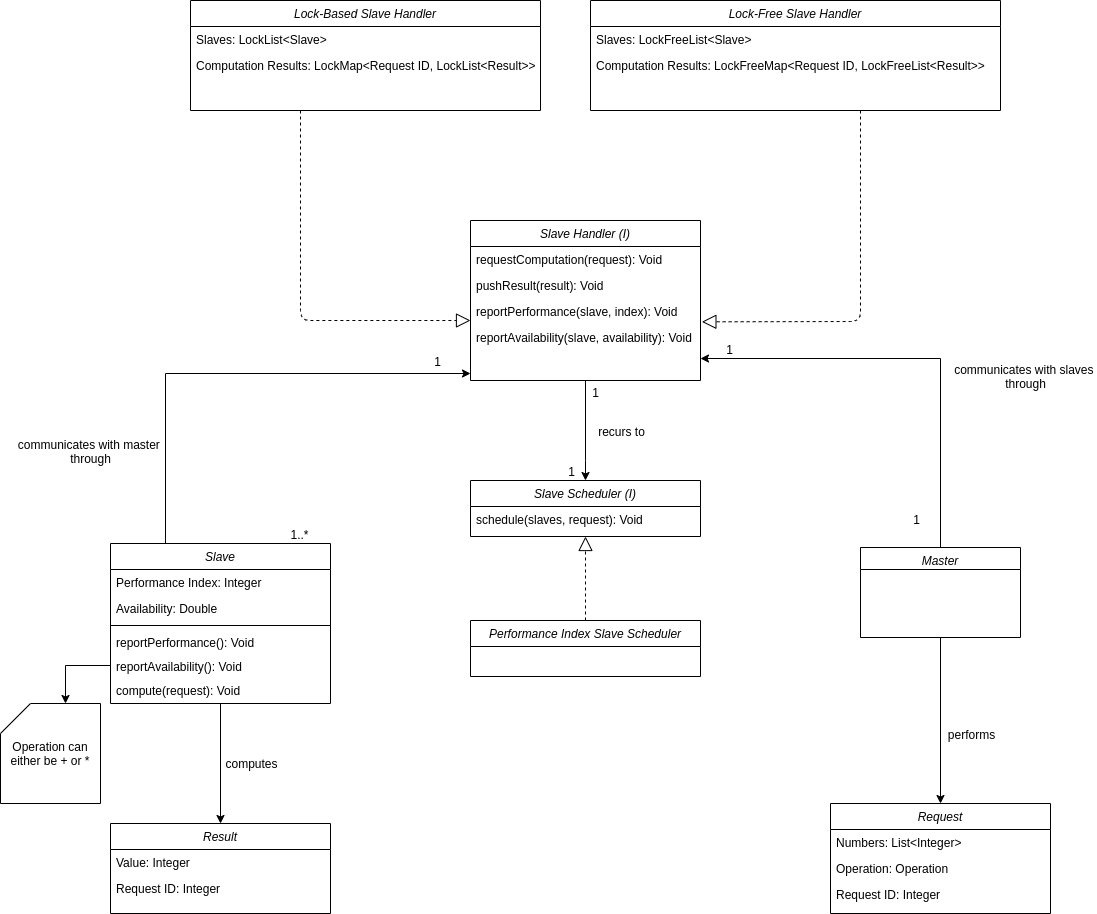

The diagram above was exported from draw.io. Its source (the exported page's mxGraphModel, read from the mxfile embedded in the PNG):
<mxGraphModel dx="2249" dy="1921" grid="1" gridSize="10" guides="1" tooltips="1" connect="1" arrows="0" fold="1" page="1" pageScale="1" pageWidth="827" pageHeight="1169" math="0" shadow="0">
  <root>
    <mxCell id="WIyWlLk6GJQsqaUBKTNV-0" />
    <mxCell id="WIyWlLk6GJQsqaUBKTNV-1" parent="WIyWlLk6GJQsqaUBKTNV-0" />
    <mxCell id="b_1PZi4zp_gCahxDwsNA-39" style="edgeStyle=orthogonalEdgeStyle;rounded=0;orthogonalLoop=1;jettySize=auto;html=1;exitX=0.25;exitY=0;exitDx=0;exitDy=0;" parent="WIyWlLk6GJQsqaUBKTNV-1" source="xIE_45G_muQtHoD5IcoT-0" edge="1">
      <mxGeometry relative="1" as="geometry">
        <mxPoint x="290" y="-307" as="targetPoint" />
        <Array as="points">
          <mxPoint x="-15" y="-307" />
        </Array>
      </mxGeometry>
    </mxCell>
    <mxCell id="b_1PZi4zp_gCahxDwsNA-40" value="1" style="text;html=1;align=center;verticalAlign=middle;resizable=0;points=[];" parent="b_1PZi4zp_gCahxDwsNA-39" vertex="1" connectable="0">
      <mxGeometry x="0.8099" y="-2" relative="1" as="geometry">
        <mxPoint x="11" y="-15" as="offset" />
      </mxGeometry>
    </mxCell>
    <mxCell id="b_1PZi4zp_gCahxDwsNA-41" value="1..*" style="text;html=1;align=center;verticalAlign=middle;resizable=0;points=[];" parent="b_1PZi4zp_gCahxDwsNA-39" vertex="1" connectable="0">
      <mxGeometry x="0.3156" y="-156" relative="1" as="geometry">
        <mxPoint x="-8.620000000000001" y="4.039999999999999" as="offset" />
      </mxGeometry>
    </mxCell>
    <mxCell id="b_1PZi4zp_gCahxDwsNA-42" value="communicates with master &lt;br&gt;through" style="text;html=1;align=center;verticalAlign=middle;resizable=0;points=[];" parent="b_1PZi4zp_gCahxDwsNA-39" vertex="1" connectable="0">
      <mxGeometry x="-0.1939" y="-1" relative="1" as="geometry">
        <mxPoint x="-96.82" y="76" as="offset" />
      </mxGeometry>
    </mxCell>
    <mxCell id="b_1PZi4zp_gCahxDwsNA-35" style="edgeStyle=orthogonalEdgeStyle;rounded=0;orthogonalLoop=1;jettySize=auto;html=1;exitX=0;exitY=0;exitDx=0;exitDy=0;" parent="WIyWlLk6GJQsqaUBKTNV-1" source="xIE_45G_muQtHoD5IcoT-17" edge="1">
      <mxGeometry relative="1" as="geometry">
        <mxPoint x="520" y="-322" as="targetPoint" />
        <Array as="points">
          <mxPoint x="760" y="-133" />
          <mxPoint x="760" y="-322" />
        </Array>
      </mxGeometry>
    </mxCell>
    <mxCell id="b_1PZi4zp_gCahxDwsNA-36" value="communicates with slaves &lt;br&gt;through" style="text;html=1;align=center;verticalAlign=middle;resizable=0;points=[];" parent="b_1PZi4zp_gCahxDwsNA-35" vertex="1" connectable="0">
      <mxGeometry x="0.1176" y="-1" relative="1" as="geometry">
        <mxPoint x="99" y="18.5" as="offset" />
      </mxGeometry>
    </mxCell>
    <mxCell id="b_1PZi4zp_gCahxDwsNA-37" value="1" style="text;html=1;align=center;verticalAlign=middle;resizable=0;points=[];" parent="b_1PZi4zp_gCahxDwsNA-35" vertex="1" connectable="0">
      <mxGeometry x="0.8588" y="2" relative="1" as="geometry">
        <mxPoint x="-8" y="-12" as="offset" />
      </mxGeometry>
    </mxCell>
    <mxCell id="b_1PZi4zp_gCahxDwsNA-38" value="1" style="text;html=1;align=center;verticalAlign=middle;resizable=0;points=[];" parent="b_1PZi4zp_gCahxDwsNA-35" vertex="1" connectable="0">
      <mxGeometry x="-0.5529" y="19" relative="1" as="geometry">
        <mxPoint x="-6" y="5" as="offset" />
      </mxGeometry>
    </mxCell>
    <mxCell id="b_1PZi4zp_gCahxDwsNA-76" style="edgeStyle=orthogonalEdgeStyle;rounded=0;orthogonalLoop=1;jettySize=auto;html=1;exitX=0.5;exitY=1;exitDx=0;exitDy=0;entryX=0.5;entryY=0;entryDx=0;entryDy=0;" parent="WIyWlLk6GJQsqaUBKTNV-1" source="xIE_45G_muQtHoD5IcoT-17" target="b_1PZi4zp_gCahxDwsNA-57" edge="1">
      <mxGeometry relative="1" as="geometry" />
    </mxCell>
    <mxCell id="b_1PZi4zp_gCahxDwsNA-77" value="performs" style="text;html=1;align=center;verticalAlign=middle;resizable=0;points=[];" parent="b_1PZi4zp_gCahxDwsNA-76" vertex="1" connectable="0">
      <mxGeometry x="-0.1852" y="-1" relative="1" as="geometry">
        <mxPoint x="31" y="28.63" as="offset" />
      </mxGeometry>
    </mxCell>
    <mxCell id="xIE_45G_muQtHoD5IcoT-34" value="Operation can either be + or *" style="shape=card;whiteSpace=wrap;html=1;" parent="WIyWlLk6GJQsqaUBKTNV-1" vertex="1">
      <mxGeometry x="-180" y="23" width="100" height="100" as="geometry" />
    </mxCell>
    <mxCell id="b_1PZi4zp_gCahxDwsNA-45" style="edgeStyle=orthogonalEdgeStyle;rounded=0;orthogonalLoop=1;jettySize=auto;html=1;entryX=0;entryY=0;entryDx=65;entryDy=0;entryPerimeter=0;exitX=0;exitY=0.5;exitDx=0;exitDy=0;" parent="WIyWlLk6GJQsqaUBKTNV-1" source="b_1PZi4zp_gCahxDwsNA-44" target="xIE_45G_muQtHoD5IcoT-34" edge="1">
      <mxGeometry relative="1" as="geometry">
        <mxPoint x="-20" y="-17" as="sourcePoint" />
        <mxPoint x="-127" y="-17" as="targetPoint" />
      </mxGeometry>
    </mxCell>
    <mxCell id="b_1PZi4zp_gCahxDwsNA-74" style="edgeStyle=orthogonalEdgeStyle;rounded=0;orthogonalLoop=1;jettySize=auto;html=1;exitX=0.5;exitY=1;exitDx=0;exitDy=0;entryX=0.5;entryY=0;entryDx=0;entryDy=0;" parent="WIyWlLk6GJQsqaUBKTNV-1" source="xIE_45G_muQtHoD5IcoT-0" target="b_1PZi4zp_gCahxDwsNA-69" edge="1">
      <mxGeometry relative="1" as="geometry" />
    </mxCell>
    <mxCell id="b_1PZi4zp_gCahxDwsNA-75" value="computes" style="text;html=1;align=center;verticalAlign=middle;resizable=0;points=[];" parent="b_1PZi4zp_gCahxDwsNA-74" vertex="1" connectable="0">
      <mxGeometry x="-0.1833" relative="1" as="geometry">
        <mxPoint x="30" y="10.53" as="offset" />
      </mxGeometry>
    </mxCell>
    <mxCell id="7exBbNxzyn34ybwaJbD--5" style="edgeStyle=orthogonalEdgeStyle;rounded=0;orthogonalLoop=1;jettySize=auto;html=1;exitX=0.5;exitY=1;exitDx=0;exitDy=0;" edge="1" parent="WIyWlLk6GJQsqaUBKTNV-1" source="b_1PZi4zp_gCahxDwsNA-2" target="7exBbNxzyn34ybwaJbD--0">
      <mxGeometry relative="1" as="geometry">
        <Array as="points">
          <mxPoint x="405" y="-220" />
          <mxPoint x="405" y="-220" />
        </Array>
      </mxGeometry>
    </mxCell>
    <mxCell id="7exBbNxzyn34ybwaJbD--7" value="recurs to" style="text;html=1;align=center;verticalAlign=middle;resizable=0;points=[];" vertex="1" connectable="0" parent="7exBbNxzyn34ybwaJbD--5">
      <mxGeometry x="-0.22" y="1" relative="1" as="geometry">
        <mxPoint x="34" y="11" as="offset" />
      </mxGeometry>
    </mxCell>
    <mxCell id="7exBbNxzyn34ybwaJbD--8" value="1" style="text;html=1;align=center;verticalAlign=middle;resizable=0;points=[];" vertex="1" connectable="0" parent="7exBbNxzyn34ybwaJbD--5">
      <mxGeometry x="-0.78" y="-4" relative="1" as="geometry">
        <mxPoint x="13" as="offset" />
      </mxGeometry>
    </mxCell>
    <mxCell id="7exBbNxzyn34ybwaJbD--9" value="1" style="text;html=1;align=center;verticalAlign=middle;resizable=0;points=[];" vertex="1" connectable="0" parent="7exBbNxzyn34ybwaJbD--5">
      <mxGeometry x="0.6" y="-17" relative="1" as="geometry">
        <mxPoint x="2" y="10" as="offset" />
      </mxGeometry>
    </mxCell>
    <mxCell id="b_1PZi4zp_gCahxDwsNA-2" value="Slave Handler (I)" style="swimlane;fontStyle=2;align=center;verticalAlign=top;childLayout=stackLayout;horizontal=1;startSize=26;horizontalStack=0;resizeParent=1;resizeLast=0;collapsible=1;marginBottom=0;rounded=0;shadow=0;strokeWidth=1;" parent="WIyWlLk6GJQsqaUBKTNV-1" vertex="1">
      <mxGeometry x="290" y="-460" width="230" height="160" as="geometry">
        <mxRectangle x="230" y="140" width="160" height="26" as="alternateBounds" />
      </mxGeometry>
    </mxCell>
    <mxCell id="b_1PZi4zp_gCahxDwsNA-17" value="requestComputation(request): Void" style="text;align=left;verticalAlign=top;spacingLeft=4;spacingRight=4;overflow=hidden;rotatable=0;points=[[0,0.5],[1,0.5]];portConstraint=eastwest;rounded=0;shadow=0;html=0;" parent="b_1PZi4zp_gCahxDwsNA-2" vertex="1">
      <mxGeometry y="26" width="230" height="26" as="geometry" />
    </mxCell>
    <mxCell id="b_1PZi4zp_gCahxDwsNA-7" value="pushResult(result): Void" style="text;align=left;verticalAlign=top;spacingLeft=4;spacingRight=4;overflow=hidden;rotatable=0;points=[[0,0.5],[1,0.5]];portConstraint=eastwest;rounded=0;shadow=0;html=0;" parent="b_1PZi4zp_gCahxDwsNA-2" vertex="1">
      <mxGeometry y="52" width="230" height="26" as="geometry" />
    </mxCell>
    <mxCell id="b_1PZi4zp_gCahxDwsNA-11" value="reportPerformance(slave, index): Void" style="text;align=left;verticalAlign=top;spacingLeft=4;spacingRight=4;overflow=hidden;rotatable=0;points=[[0,0.5],[1,0.5]];portConstraint=eastwest;rounded=0;shadow=0;html=0;" parent="b_1PZi4zp_gCahxDwsNA-2" vertex="1">
      <mxGeometry y="78" width="230" height="26" as="geometry" />
    </mxCell>
    <mxCell id="b_1PZi4zp_gCahxDwsNA-9" value="reportAvailability(slave, availability): Void" style="text;align=left;verticalAlign=top;spacingLeft=4;spacingRight=4;overflow=hidden;rotatable=0;points=[[0,0.5],[1,0.5]];portConstraint=eastwest;rounded=0;shadow=0;html=0;" parent="b_1PZi4zp_gCahxDwsNA-2" vertex="1">
      <mxGeometry y="104" width="230" height="26" as="geometry" />
    </mxCell>
    <mxCell id="b_1PZi4zp_gCahxDwsNA-18" value="Lock-Based Slave Handler" style="swimlane;fontStyle=2;align=center;verticalAlign=top;childLayout=stackLayout;horizontal=1;startSize=26;horizontalStack=0;resizeParent=1;resizeLast=0;collapsible=1;marginBottom=0;rounded=0;shadow=0;strokeWidth=1;" parent="WIyWlLk6GJQsqaUBKTNV-1" vertex="1">
      <mxGeometry x="10" y="-680" width="350" height="110" as="geometry">
        <mxRectangle x="230" y="140" width="160" height="26" as="alternateBounds" />
      </mxGeometry>
    </mxCell>
    <mxCell id="b_1PZi4zp_gCahxDwsNA-53" value="Slaves: LockList&lt;Slave&gt;" style="text;align=left;verticalAlign=top;spacingLeft=4;spacingRight=4;overflow=hidden;rotatable=0;points=[[0,0.5],[1,0.5]];portConstraint=eastwest;" parent="b_1PZi4zp_gCahxDwsNA-18" vertex="1">
      <mxGeometry y="26" width="350" height="26" as="geometry" />
    </mxCell>
    <mxCell id="b_1PZi4zp_gCahxDwsNA-54" value="Computation Results: LockMap&lt;Request ID, LockList&lt;Result&gt;&gt;" style="text;align=left;verticalAlign=top;spacingLeft=4;spacingRight=4;overflow=hidden;rotatable=0;points=[[0,0.5],[1,0.5]];portConstraint=eastwest;rounded=0;shadow=0;html=0;" parent="b_1PZi4zp_gCahxDwsNA-18" vertex="1">
      <mxGeometry y="52" width="350" height="26" as="geometry" />
    </mxCell>
    <mxCell id="b_1PZi4zp_gCahxDwsNA-33" value="Lock-Free Slave Handler" style="swimlane;fontStyle=2;align=center;verticalAlign=top;childLayout=stackLayout;horizontal=1;startSize=26;horizontalStack=0;resizeParent=1;resizeLast=0;collapsible=1;marginBottom=0;rounded=0;shadow=0;strokeWidth=1;" parent="WIyWlLk6GJQsqaUBKTNV-1" vertex="1">
      <mxGeometry x="410" y="-680" width="410" height="110" as="geometry">
        <mxRectangle x="230" y="140" width="160" height="26" as="alternateBounds" />
      </mxGeometry>
    </mxCell>
    <mxCell id="b_1PZi4zp_gCahxDwsNA-55" value="Slaves: LockFreeList&lt;Slave&gt;" style="text;align=left;verticalAlign=top;spacingLeft=4;spacingRight=4;overflow=hidden;rotatable=0;points=[[0,0.5],[1,0.5]];portConstraint=eastwest;" parent="b_1PZi4zp_gCahxDwsNA-33" vertex="1">
      <mxGeometry y="26" width="410" height="26" as="geometry" />
    </mxCell>
    <mxCell id="b_1PZi4zp_gCahxDwsNA-56" value="Computation Results: LockFreeMap&lt;Request ID, LockFreeList&lt;Result&gt;&gt;" style="text;align=left;verticalAlign=top;spacingLeft=4;spacingRight=4;overflow=hidden;rotatable=0;points=[[0,0.5],[1,0.5]];portConstraint=eastwest;rounded=0;shadow=0;html=0;" parent="b_1PZi4zp_gCahxDwsNA-33" vertex="1">
      <mxGeometry y="52" width="410" height="26" as="geometry" />
    </mxCell>
    <mxCell id="7exBbNxzyn34ybwaJbD--0" value="Slave Scheduler (I)" style="swimlane;fontStyle=2;align=center;verticalAlign=top;childLayout=stackLayout;horizontal=1;startSize=26;horizontalStack=0;resizeParent=1;resizeLast=0;collapsible=1;marginBottom=0;rounded=0;shadow=0;strokeWidth=1;" vertex="1" parent="WIyWlLk6GJQsqaUBKTNV-1">
      <mxGeometry x="290" y="-200" width="230" height="56" as="geometry">
        <mxRectangle x="230" y="140" width="160" height="26" as="alternateBounds" />
      </mxGeometry>
    </mxCell>
    <mxCell id="7exBbNxzyn34ybwaJbD--1" value="schedule(slaves, request): Void" style="text;align=left;verticalAlign=top;spacingLeft=4;spacingRight=4;overflow=hidden;rotatable=0;points=[[0,0.5],[1,0.5]];portConstraint=eastwest;rounded=0;shadow=0;html=0;" vertex="1" parent="7exBbNxzyn34ybwaJbD--0">
      <mxGeometry y="26" width="230" height="26" as="geometry" />
    </mxCell>
    <mxCell id="7exBbNxzyn34ybwaJbD--11" value="Performance Index Slave Scheduler" style="swimlane;fontStyle=2;align=center;verticalAlign=top;childLayout=stackLayout;horizontal=1;startSize=26;horizontalStack=0;resizeParent=1;resizeLast=0;collapsible=1;marginBottom=0;rounded=0;shadow=0;strokeWidth=1;" vertex="1" parent="WIyWlLk6GJQsqaUBKTNV-1">
      <mxGeometry x="290" y="-60" width="230" height="56" as="geometry">
        <mxRectangle x="230" y="140" width="160" height="26" as="alternateBounds" />
      </mxGeometry>
    </mxCell>
    <mxCell id="7exBbNxzyn34ybwaJbD--16" value="" style="endArrow=block;dashed=1;endFill=0;endSize=12;html=1;entryX=0.5;entryY=1;entryDx=0;entryDy=0;exitX=0.5;exitY=0;exitDx=0;exitDy=0;" edge="1" parent="WIyWlLk6GJQsqaUBKTNV-1" source="7exBbNxzyn34ybwaJbD--11" target="7exBbNxzyn34ybwaJbD--0">
      <mxGeometry width="160" relative="1" as="geometry">
        <mxPoint x="325" y="-100" as="sourcePoint" />
        <mxPoint x="485" y="-100" as="targetPoint" />
      </mxGeometry>
    </mxCell>
    <mxCell id="7exBbNxzyn34ybwaJbD--18" value="" style="endArrow=block;dashed=1;endFill=0;endSize=12;html=1;entryX=1.006;entryY=-0.103;entryDx=0;entryDy=0;entryPerimeter=0;" edge="1" parent="WIyWlLk6GJQsqaUBKTNV-1" target="b_1PZi4zp_gCahxDwsNA-9">
      <mxGeometry width="160" relative="1" as="geometry">
        <mxPoint x="680" y="-570" as="sourcePoint" />
        <mxPoint x="640" y="-360" as="targetPoint" />
        <Array as="points">
          <mxPoint x="680" y="-359" />
        </Array>
      </mxGeometry>
    </mxCell>
    <mxCell id="7exBbNxzyn34ybwaJbD--20" value="" style="endArrow=block;dashed=1;endFill=0;endSize=12;html=1;" edge="1" parent="WIyWlLk6GJQsqaUBKTNV-1">
      <mxGeometry width="160" relative="1" as="geometry">
        <mxPoint x="120" y="-570" as="sourcePoint" />
        <mxPoint x="290" y="-360" as="targetPoint" />
        <Array as="points">
          <mxPoint x="120" y="-360" />
        </Array>
      </mxGeometry>
    </mxCell>
    <mxCell id="xIE_45G_muQtHoD5IcoT-17" value="Master" style="swimlane;fontStyle=2;align=center;verticalAlign=top;childLayout=stackLayout;horizontal=1;startSize=22;horizontalStack=0;resizeParent=1;resizeLast=0;collapsible=1;marginBottom=0;rounded=0;shadow=0;strokeWidth=1;" parent="WIyWlLk6GJQsqaUBKTNV-1" vertex="1">
      <mxGeometry x="680" y="-133" width="160" height="90" as="geometry">
        <mxRectangle x="230" y="140" width="160" height="26" as="alternateBounds" />
      </mxGeometry>
    </mxCell>
    <mxCell id="b_1PZi4zp_gCahxDwsNA-57" value="Request" style="swimlane;fontStyle=2;align=center;verticalAlign=top;childLayout=stackLayout;horizontal=1;startSize=26;horizontalStack=0;resizeParent=1;resizeLast=0;collapsible=1;marginBottom=0;rounded=0;shadow=0;strokeWidth=1;" parent="WIyWlLk6GJQsqaUBKTNV-1" vertex="1">
      <mxGeometry x="650" y="123" width="220" height="110" as="geometry">
        <mxRectangle x="160" y="-150" width="160" height="26" as="alternateBounds" />
      </mxGeometry>
    </mxCell>
    <mxCell id="b_1PZi4zp_gCahxDwsNA-58" value="Numbers: List&lt;Integer&gt;" style="text;align=left;verticalAlign=top;spacingLeft=4;spacingRight=4;overflow=hidden;rotatable=0;points=[[0,0.5],[1,0.5]];portConstraint=eastwest;" parent="b_1PZi4zp_gCahxDwsNA-57" vertex="1">
      <mxGeometry y="26" width="220" height="26" as="geometry" />
    </mxCell>
    <mxCell id="b_1PZi4zp_gCahxDwsNA-59" value="Operation: Operation" style="text;align=left;verticalAlign=top;spacingLeft=4;spacingRight=4;overflow=hidden;rotatable=0;points=[[0,0.5],[1,0.5]];portConstraint=eastwest;rounded=0;shadow=0;html=0;" parent="b_1PZi4zp_gCahxDwsNA-57" vertex="1">
      <mxGeometry y="52" width="220" height="26" as="geometry" />
    </mxCell>
    <mxCell id="b_1PZi4zp_gCahxDwsNA-67" value="Request ID: Integer" style="text;align=left;verticalAlign=top;spacingLeft=4;spacingRight=4;overflow=hidden;rotatable=0;points=[[0,0.5],[1,0.5]];portConstraint=eastwest;rounded=0;shadow=0;html=0;" parent="b_1PZi4zp_gCahxDwsNA-57" vertex="1">
      <mxGeometry y="78" width="220" height="26" as="geometry" />
    </mxCell>
    <mxCell id="xIE_45G_muQtHoD5IcoT-0" value="Slave" style="swimlane;fontStyle=2;align=center;verticalAlign=top;childLayout=stackLayout;horizontal=1;startSize=26;horizontalStack=0;resizeParent=1;resizeLast=0;collapsible=1;marginBottom=0;rounded=0;shadow=0;strokeWidth=1;" parent="WIyWlLk6GJQsqaUBKTNV-1" vertex="1">
      <mxGeometry x="-70" y="-137" width="220" height="160" as="geometry">
        <mxRectangle x="160" y="-150" width="160" height="26" as="alternateBounds" />
      </mxGeometry>
    </mxCell>
    <mxCell id="xIE_45G_muQtHoD5IcoT-1" value="Performance Index: Integer" style="text;align=left;verticalAlign=top;spacingLeft=4;spacingRight=4;overflow=hidden;rotatable=0;points=[[0,0.5],[1,0.5]];portConstraint=eastwest;" parent="xIE_45G_muQtHoD5IcoT-0" vertex="1">
      <mxGeometry y="26" width="220" height="26" as="geometry" />
    </mxCell>
    <mxCell id="xIE_45G_muQtHoD5IcoT-2" value="Availability: Double" style="text;align=left;verticalAlign=top;spacingLeft=4;spacingRight=4;overflow=hidden;rotatable=0;points=[[0,0.5],[1,0.5]];portConstraint=eastwest;rounded=0;shadow=0;html=0;" parent="xIE_45G_muQtHoD5IcoT-0" vertex="1">
      <mxGeometry y="52" width="220" height="26" as="geometry" />
    </mxCell>
    <mxCell id="xIE_45G_muQtHoD5IcoT-4" value="" style="line;html=1;strokeWidth=1;align=left;verticalAlign=middle;spacingTop=-1;spacingLeft=3;spacingRight=3;rotatable=0;labelPosition=right;points=[];portConstraint=eastwest;" parent="xIE_45G_muQtHoD5IcoT-0" vertex="1">
      <mxGeometry y="78" width="220" height="8" as="geometry" />
    </mxCell>
    <mxCell id="b_1PZi4zp_gCahxDwsNA-43" value="reportPerformance(): Void" style="text;align=left;verticalAlign=top;spacingLeft=4;spacingRight=4;overflow=hidden;rotatable=0;points=[[0,0.5],[1,0.5]];portConstraint=eastwest;rounded=0;shadow=0;html=0;" parent="xIE_45G_muQtHoD5IcoT-0" vertex="1">
      <mxGeometry y="86" width="220" height="24" as="geometry" />
    </mxCell>
    <mxCell id="b_1PZi4zp_gCahxDwsNA-44" value="reportAvailability(): Void" style="text;align=left;verticalAlign=top;spacingLeft=4;spacingRight=4;overflow=hidden;rotatable=0;points=[[0,0.5],[1,0.5]];portConstraint=eastwest;rounded=0;shadow=0;html=0;" parent="xIE_45G_muQtHoD5IcoT-0" vertex="1">
      <mxGeometry y="110" width="220" height="24" as="geometry" />
    </mxCell>
    <mxCell id="b_1PZi4zp_gCahxDwsNA-52" value="compute(request): Void" style="text;align=left;verticalAlign=top;spacingLeft=4;spacingRight=4;overflow=hidden;rotatable=0;points=[[0,0.5],[1,0.5]];portConstraint=eastwest;rounded=0;shadow=0;html=0;" parent="xIE_45G_muQtHoD5IcoT-0" vertex="1">
      <mxGeometry y="134" width="220" height="24" as="geometry" />
    </mxCell>
    <mxCell id="b_1PZi4zp_gCahxDwsNA-69" value="Result" style="swimlane;fontStyle=2;align=center;verticalAlign=top;childLayout=stackLayout;horizontal=1;startSize=26;horizontalStack=0;resizeParent=1;resizeLast=0;collapsible=1;marginBottom=0;rounded=0;shadow=0;strokeWidth=1;" parent="WIyWlLk6GJQsqaUBKTNV-1" vertex="1">
      <mxGeometry x="-70" y="143" width="220" height="90" as="geometry">
        <mxRectangle x="160" y="-150" width="160" height="26" as="alternateBounds" />
      </mxGeometry>
    </mxCell>
    <mxCell id="b_1PZi4zp_gCahxDwsNA-70" value="Value: Integer" style="text;align=left;verticalAlign=top;spacingLeft=4;spacingRight=4;overflow=hidden;rotatable=0;points=[[0,0.5],[1,0.5]];portConstraint=eastwest;" parent="b_1PZi4zp_gCahxDwsNA-69" vertex="1">
      <mxGeometry y="26" width="220" height="26" as="geometry" />
    </mxCell>
    <mxCell id="b_1PZi4zp_gCahxDwsNA-72" value="Request ID: Integer" style="text;align=left;verticalAlign=top;spacingLeft=4;spacingRight=4;overflow=hidden;rotatable=0;points=[[0,0.5],[1,0.5]];portConstraint=eastwest;rounded=0;shadow=0;html=0;" parent="b_1PZi4zp_gCahxDwsNA-69" vertex="1">
      <mxGeometry y="52" width="220" height="26" as="geometry" />
    </mxCell>
  </root>
</mxGraphModel>